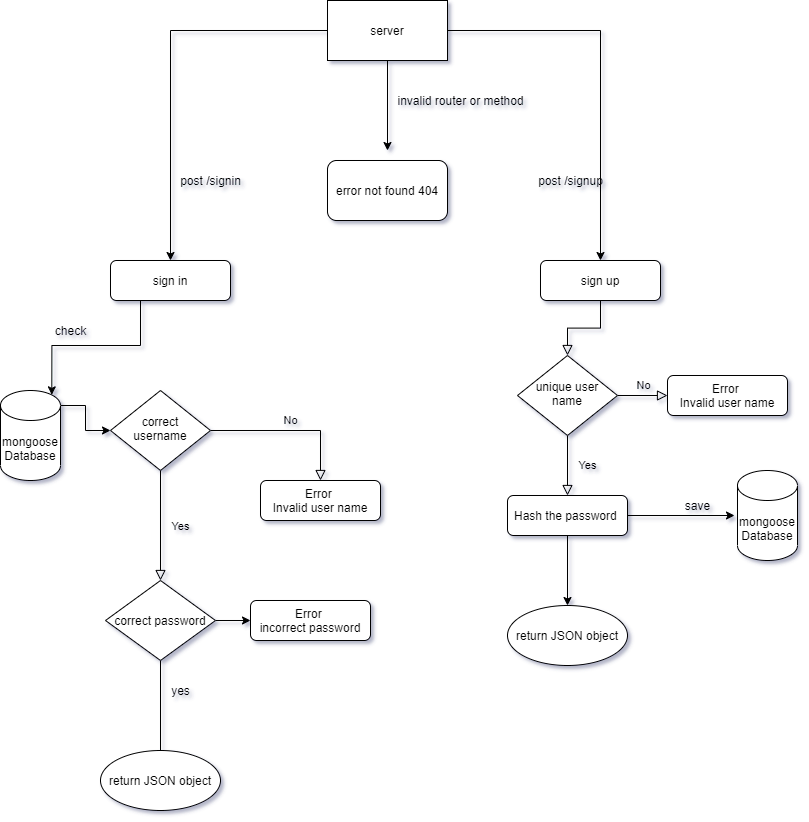

The diagram above was exported from draw.io. Its source (the exported page's mxGraphModel, read from the mxfile embedded in the PNG):
<mxGraphModel dx="2903" dy="1096" grid="0" gridSize="10" guides="1" tooltips="1" connect="1" arrows="1" fold="1" page="1" pageScale="1" pageWidth="827" pageHeight="583" background="#FFFFFF" math="0" shadow="1">
  <root>
    <mxCell id="WIyWlLk6GJQsqaUBKTNV-0" />
    <mxCell id="WIyWlLk6GJQsqaUBKTNV-1" parent="WIyWlLk6GJQsqaUBKTNV-0" />
    <mxCell id="WIyWlLk6GJQsqaUBKTNV-2" value="" style="rounded=0;html=1;jettySize=auto;orthogonalLoop=1;fontSize=11;endArrow=block;endFill=0;endSize=8;strokeWidth=1;shadow=0;labelBackgroundColor=none;edgeStyle=orthogonalEdgeStyle;" parent="WIyWlLk6GJQsqaUBKTNV-1" source="WIyWlLk6GJQsqaUBKTNV-3" target="WIyWlLk6GJQsqaUBKTNV-6" edge="1">
      <mxGeometry relative="1" as="geometry" />
    </mxCell>
    <mxCell id="WIyWlLk6GJQsqaUBKTNV-3" value="sign up" style="rounded=1;whiteSpace=wrap;html=1;fontSize=12;glass=0;strokeWidth=1;shadow=0;" parent="WIyWlLk6GJQsqaUBKTNV-1" vertex="1">
      <mxGeometry x="-287" y="550" width="120" height="40" as="geometry" />
    </mxCell>
    <mxCell id="WIyWlLk6GJQsqaUBKTNV-4" value="Yes" style="rounded=0;html=1;jettySize=auto;orthogonalLoop=1;fontSize=11;endArrow=block;endFill=0;endSize=8;strokeWidth=1;shadow=0;labelBackgroundColor=none;edgeStyle=orthogonalEdgeStyle;entryX=0.5;entryY=0;entryDx=0;entryDy=0;" parent="WIyWlLk6GJQsqaUBKTNV-1" source="WIyWlLk6GJQsqaUBKTNV-6" target="WIyWlLk6GJQsqaUBKTNV-12" edge="1">
      <mxGeometry y="20" relative="1" as="geometry">
        <mxPoint as="offset" />
        <mxPoint x="-260" y="765" as="targetPoint" />
      </mxGeometry>
    </mxCell>
    <mxCell id="WIyWlLk6GJQsqaUBKTNV-5" value="No" style="edgeStyle=orthogonalEdgeStyle;rounded=0;html=1;jettySize=auto;orthogonalLoop=1;fontSize=11;endArrow=block;endFill=0;endSize=8;strokeWidth=1;shadow=0;labelBackgroundColor=none;" parent="WIyWlLk6GJQsqaUBKTNV-1" source="WIyWlLk6GJQsqaUBKTNV-6" target="WIyWlLk6GJQsqaUBKTNV-7" edge="1">
      <mxGeometry y="10" relative="1" as="geometry">
        <mxPoint as="offset" />
      </mxGeometry>
    </mxCell>
    <mxCell id="WIyWlLk6GJQsqaUBKTNV-6" value="unique user name" style="rhombus;whiteSpace=wrap;html=1;shadow=0;fontFamily=Helvetica;fontSize=12;align=center;strokeWidth=1;spacing=6;spacingTop=-4;" parent="WIyWlLk6GJQsqaUBKTNV-1" vertex="1">
      <mxGeometry x="-310" y="645" width="100" height="80" as="geometry" />
    </mxCell>
    <mxCell id="WIyWlLk6GJQsqaUBKTNV-7" value="Error&amp;nbsp;&lt;br&gt;Invalid user name" style="rounded=1;whiteSpace=wrap;html=1;fontSize=12;glass=0;strokeWidth=1;shadow=0;" parent="WIyWlLk6GJQsqaUBKTNV-1" vertex="1">
      <mxGeometry x="-160" y="665" width="120" height="40" as="geometry" />
    </mxCell>
    <mxCell id="0KSXVP4QzYj0SKfCHc4r-15" value="" style="edgeStyle=orthogonalEdgeStyle;rounded=0;orthogonalLoop=1;jettySize=auto;html=1;" parent="WIyWlLk6GJQsqaUBKTNV-1" source="WIyWlLk6GJQsqaUBKTNV-12" target="0KSXVP4QzYj0SKfCHc4r-14" edge="1">
      <mxGeometry relative="1" as="geometry" />
    </mxCell>
    <mxCell id="0KSXVP4QzYj0SKfCHc4r-40" style="edgeStyle=orthogonalEdgeStyle;rounded=0;orthogonalLoop=1;jettySize=auto;html=1;exitX=1;exitY=0.5;exitDx=0;exitDy=0;entryX=0;entryY=0.5;entryDx=0;entryDy=0;entryPerimeter=0;" parent="WIyWlLk6GJQsqaUBKTNV-1" source="WIyWlLk6GJQsqaUBKTNV-12" edge="1">
      <mxGeometry relative="1" as="geometry">
        <mxPoint x="-93" y="805" as="targetPoint" />
      </mxGeometry>
    </mxCell>
    <mxCell id="WIyWlLk6GJQsqaUBKTNV-12" value="Hash the password&amp;nbsp;" style="rounded=1;whiteSpace=wrap;html=1;fontSize=12;glass=0;strokeWidth=1;shadow=0;" parent="WIyWlLk6GJQsqaUBKTNV-1" vertex="1">
      <mxGeometry x="-320" y="785" width="120" height="40" as="geometry" />
    </mxCell>
    <mxCell id="0KSXVP4QzYj0SKfCHc4r-2" value="mongoose Database" style="shape=cylinder3;whiteSpace=wrap;html=1;boundedLbl=1;backgroundOutline=1;size=15;" parent="WIyWlLk6GJQsqaUBKTNV-1" vertex="1">
      <mxGeometry x="-90" y="760" width="60" height="90" as="geometry" />
    </mxCell>
    <mxCell id="0KSXVP4QzYj0SKfCHc4r-3" value="save" style="text;html=1;align=center;verticalAlign=middle;resizable=0;points=[];autosize=1;strokeColor=none;" parent="WIyWlLk6GJQsqaUBKTNV-1" vertex="1">
      <mxGeometry x="-150" y="785" width="40" height="20" as="geometry" />
    </mxCell>
    <mxCell id="0KSXVP4QzYj0SKfCHc4r-19" style="edgeStyle=orthogonalEdgeStyle;rounded=0;orthogonalLoop=1;jettySize=auto;html=1;exitX=0.25;exitY=1;exitDx=0;exitDy=0;entryX=0.855;entryY=0;entryDx=0;entryDy=4.35;entryPerimeter=0;" parent="WIyWlLk6GJQsqaUBKTNV-1" source="0KSXVP4QzYj0SKfCHc4r-5" target="0KSXVP4QzYj0SKfCHc4r-12" edge="1">
      <mxGeometry relative="1" as="geometry" />
    </mxCell>
    <mxCell id="0KSXVP4QzYj0SKfCHc4r-5" value="sign in" style="rounded=1;whiteSpace=wrap;html=1;fontSize=12;glass=0;strokeWidth=1;shadow=0;" parent="WIyWlLk6GJQsqaUBKTNV-1" vertex="1">
      <mxGeometry x="-717" y="550" width="120" height="40" as="geometry" />
    </mxCell>
    <mxCell id="0KSXVP4QzYj0SKfCHc4r-6" value="Yes" style="rounded=0;html=1;jettySize=auto;orthogonalLoop=1;fontSize=11;endArrow=block;endFill=0;endSize=8;strokeWidth=1;shadow=0;labelBackgroundColor=none;edgeStyle=orthogonalEdgeStyle;entryX=0.5;entryY=0;entryDx=0;entryDy=0;" parent="WIyWlLk6GJQsqaUBKTNV-1" source="0KSXVP4QzYj0SKfCHc4r-8" target="0KSXVP4QzYj0SKfCHc4r-22" edge="1">
      <mxGeometry y="20" relative="1" as="geometry">
        <mxPoint as="offset" />
        <mxPoint x="-667" y="890" as="targetPoint" />
      </mxGeometry>
    </mxCell>
    <mxCell id="0KSXVP4QzYj0SKfCHc4r-7" value="No" style="edgeStyle=orthogonalEdgeStyle;rounded=0;html=1;jettySize=auto;orthogonalLoop=1;fontSize=11;endArrow=block;endFill=0;endSize=8;strokeWidth=1;shadow=0;labelBackgroundColor=none;" parent="WIyWlLk6GJQsqaUBKTNV-1" source="0KSXVP4QzYj0SKfCHc4r-8" target="0KSXVP4QzYj0SKfCHc4r-9" edge="1">
      <mxGeometry y="10" relative="1" as="geometry">
        <mxPoint as="offset" />
      </mxGeometry>
    </mxCell>
    <mxCell id="0KSXVP4QzYj0SKfCHc4r-8" value="correct username" style="rhombus;whiteSpace=wrap;html=1;shadow=0;fontFamily=Helvetica;fontSize=12;align=center;strokeWidth=1;spacing=6;spacingTop=-4;" parent="WIyWlLk6GJQsqaUBKTNV-1" vertex="1">
      <mxGeometry x="-717" y="680" width="100" height="80" as="geometry" />
    </mxCell>
    <mxCell id="0KSXVP4QzYj0SKfCHc4r-9" value="Error&amp;nbsp;&lt;br&gt;Invalid user name" style="rounded=1;whiteSpace=wrap;html=1;fontSize=12;glass=0;strokeWidth=1;shadow=0;" parent="WIyWlLk6GJQsqaUBKTNV-1" vertex="1">
      <mxGeometry x="-567" y="770" width="120" height="40" as="geometry" />
    </mxCell>
    <mxCell id="0KSXVP4QzYj0SKfCHc4r-21" style="edgeStyle=orthogonalEdgeStyle;rounded=0;orthogonalLoop=1;jettySize=auto;html=1;exitX=1;exitY=0;exitDx=0;exitDy=15;exitPerimeter=0;" parent="WIyWlLk6GJQsqaUBKTNV-1" source="0KSXVP4QzYj0SKfCHc4r-12" target="0KSXVP4QzYj0SKfCHc4r-8" edge="1">
      <mxGeometry relative="1" as="geometry" />
    </mxCell>
    <mxCell id="0KSXVP4QzYj0SKfCHc4r-12" value="mongoose Database" style="shape=cylinder3;whiteSpace=wrap;html=1;boundedLbl=1;backgroundOutline=1;size=15;" parent="WIyWlLk6GJQsqaUBKTNV-1" vertex="1">
      <mxGeometry x="-827" y="680" width="60" height="90" as="geometry" />
    </mxCell>
    <mxCell id="0KSXVP4QzYj0SKfCHc4r-14" value="return JSON object" style="ellipse;whiteSpace=wrap;html=1;rounded=1;shadow=0;strokeWidth=1;glass=0;" parent="WIyWlLk6GJQsqaUBKTNV-1" vertex="1">
      <mxGeometry x="-320" y="895" width="120" height="60" as="geometry" />
    </mxCell>
    <mxCell id="0KSXVP4QzYj0SKfCHc4r-20" value="check" style="text;html=1;align=center;verticalAlign=middle;resizable=0;points=[];autosize=1;strokeColor=none;" parent="WIyWlLk6GJQsqaUBKTNV-1" vertex="1">
      <mxGeometry x="-782" y="610" width="50" height="20" as="geometry" />
    </mxCell>
    <mxCell id="0KSXVP4QzYj0SKfCHc4r-26" style="edgeStyle=orthogonalEdgeStyle;rounded=0;orthogonalLoop=1;jettySize=auto;html=1;entryX=0;entryY=0.5;entryDx=0;entryDy=0;" parent="WIyWlLk6GJQsqaUBKTNV-1" source="0KSXVP4QzYj0SKfCHc4r-22" target="0KSXVP4QzYj0SKfCHc4r-25" edge="1">
      <mxGeometry relative="1" as="geometry" />
    </mxCell>
    <mxCell id="0KSXVP4QzYj0SKfCHc4r-29" value="" style="edgeStyle=orthogonalEdgeStyle;rounded=0;orthogonalLoop=1;jettySize=auto;html=1;" parent="WIyWlLk6GJQsqaUBKTNV-1" source="0KSXVP4QzYj0SKfCHc4r-22" edge="1">
      <mxGeometry relative="1" as="geometry">
        <mxPoint x="-667" y="1070" as="targetPoint" />
      </mxGeometry>
    </mxCell>
    <mxCell id="0KSXVP4QzYj0SKfCHc4r-22" value="correct password" style="rhombus;whiteSpace=wrap;html=1;" parent="WIyWlLk6GJQsqaUBKTNV-1" vertex="1">
      <mxGeometry x="-722" y="870" width="110" height="80" as="geometry" />
    </mxCell>
    <mxCell id="0KSXVP4QzYj0SKfCHc4r-25" value="Error&amp;nbsp;&lt;br&gt;incorrect password" style="rounded=1;whiteSpace=wrap;html=1;fontSize=12;glass=0;strokeWidth=1;shadow=0;" parent="WIyWlLk6GJQsqaUBKTNV-1" vertex="1">
      <mxGeometry x="-577" y="890" width="120" height="40" as="geometry" />
    </mxCell>
    <mxCell id="0KSXVP4QzYj0SKfCHc4r-30" value="yes" style="text;html=1;align=center;verticalAlign=middle;resizable=0;points=[];autosize=1;strokeColor=none;" parent="WIyWlLk6GJQsqaUBKTNV-1" vertex="1">
      <mxGeometry x="-662" y="970" width="30" height="20" as="geometry" />
    </mxCell>
    <mxCell id="0KSXVP4QzYj0SKfCHc4r-31" value="return JSON object" style="ellipse;whiteSpace=wrap;html=1;rounded=1;shadow=0;strokeWidth=1;glass=0;" parent="WIyWlLk6GJQsqaUBKTNV-1" vertex="1">
      <mxGeometry x="-727" y="1040" width="120" height="60" as="geometry" />
    </mxCell>
    <mxCell id="0KSXVP4QzYj0SKfCHc4r-33" style="edgeStyle=orthogonalEdgeStyle;rounded=0;orthogonalLoop=1;jettySize=auto;html=1;entryX=0.5;entryY=0;entryDx=0;entryDy=0;" parent="WIyWlLk6GJQsqaUBKTNV-1" source="0KSXVP4QzYj0SKfCHc4r-32" target="0KSXVP4QzYj0SKfCHc4r-5" edge="1">
      <mxGeometry relative="1" as="geometry" />
    </mxCell>
    <mxCell id="0KSXVP4QzYj0SKfCHc4r-35" style="edgeStyle=orthogonalEdgeStyle;rounded=0;orthogonalLoop=1;jettySize=auto;html=1;entryX=0.5;entryY=0;entryDx=0;entryDy=0;" parent="WIyWlLk6GJQsqaUBKTNV-1" source="0KSXVP4QzYj0SKfCHc4r-32" target="WIyWlLk6GJQsqaUBKTNV-3" edge="1">
      <mxGeometry relative="1" as="geometry" />
    </mxCell>
    <mxCell id="0KSXVP4QzYj0SKfCHc4r-37" style="edgeStyle=orthogonalEdgeStyle;rounded=0;orthogonalLoop=1;jettySize=auto;html=1;" parent="WIyWlLk6GJQsqaUBKTNV-1" source="0KSXVP4QzYj0SKfCHc4r-32" edge="1">
      <mxGeometry relative="1" as="geometry">
        <mxPoint x="-440" y="440" as="targetPoint" />
      </mxGeometry>
    </mxCell>
    <mxCell id="0KSXVP4QzYj0SKfCHc4r-32" value="server" style="whiteSpace=wrap;html=1;" parent="WIyWlLk6GJQsqaUBKTNV-1" vertex="1">
      <mxGeometry x="-500" y="290" width="120" height="60" as="geometry" />
    </mxCell>
    <mxCell id="0KSXVP4QzYj0SKfCHc4r-34" value="post /signin" style="text;html=1;align=center;verticalAlign=middle;resizable=0;points=[];autosize=1;strokeColor=none;" parent="WIyWlLk6GJQsqaUBKTNV-1" vertex="1">
      <mxGeometry x="-657" y="460" width="80" height="20" as="geometry" />
    </mxCell>
    <mxCell id="0KSXVP4QzYj0SKfCHc4r-36" value="post /signup" style="text;html=1;align=center;verticalAlign=middle;resizable=0;points=[];autosize=1;strokeColor=none;" parent="WIyWlLk6GJQsqaUBKTNV-1" vertex="1">
      <mxGeometry x="-297" y="460" width="80" height="20" as="geometry" />
    </mxCell>
    <mxCell id="0KSXVP4QzYj0SKfCHc4r-38" value="invalid router or method" style="text;html=1;align=center;verticalAlign=middle;resizable=0;points=[];autosize=1;strokeColor=none;" parent="WIyWlLk6GJQsqaUBKTNV-1" vertex="1">
      <mxGeometry x="-437" y="380" width="140" height="20" as="geometry" />
    </mxCell>
    <mxCell id="0KSXVP4QzYj0SKfCHc4r-39" value="error not found 404" style="rounded=1;whiteSpace=wrap;html=1;" parent="WIyWlLk6GJQsqaUBKTNV-1" vertex="1">
      <mxGeometry x="-500" y="450" width="120" height="60" as="geometry" />
    </mxCell>
  </root>
</mxGraphModel>